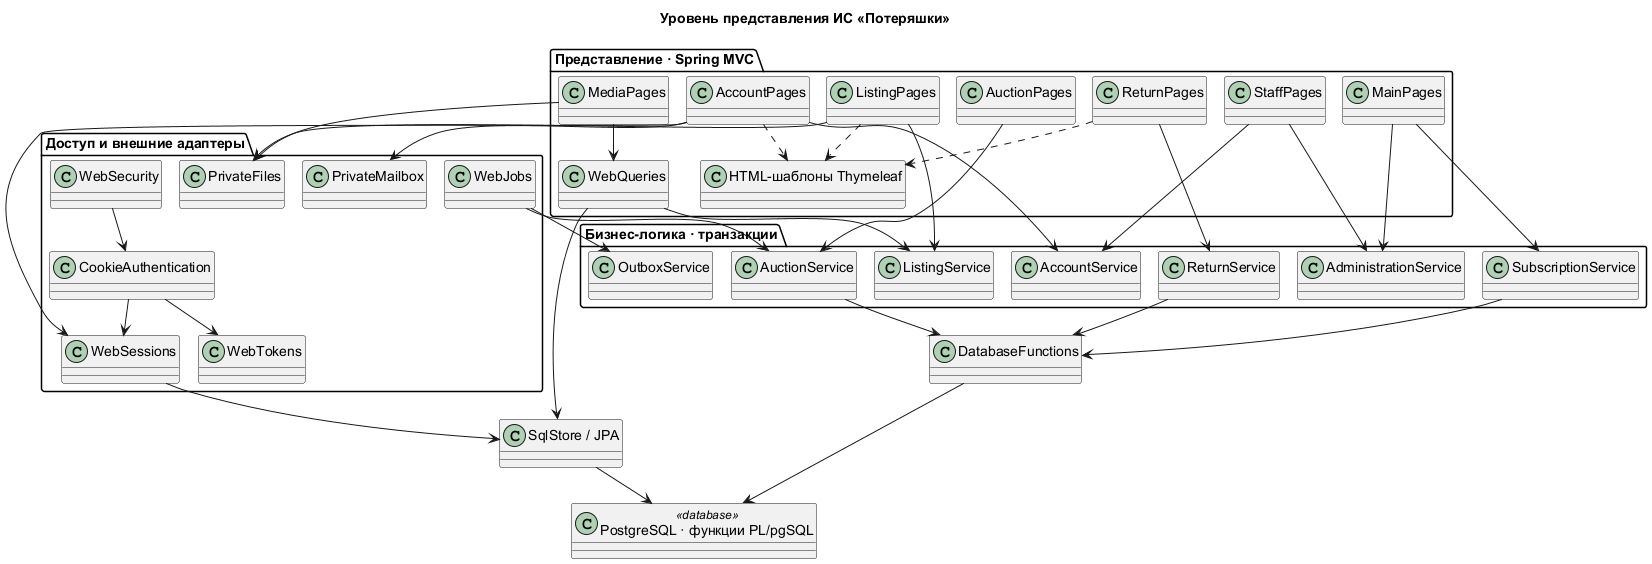

The diagram above was rendered by PlantUML. Its source (embedded in the PNG):
@startuml
!pragma layout smetana
skinparam backgroundColor white
skinparam defaultFontName Arial
skinparam classAttributeIconSize 0
title Уровень представления ИС «Потеряшки»
package "Представление · Spring MVC" {
 class AccountPages
 class MainPages
 class ListingPages
 class ReturnPages
 class AuctionPages
 class StaffPages
 class MediaPages
 class WebQueries
 class "HTML-шаблоны Thymeleaf" as Templates
}
package "Доступ и внешние адаптеры" {
 class WebSecurity
 class CookieAuthentication
 class WebTokens
 class WebSessions
 class PrivateFiles
 class PrivateMailbox
 class WebJobs
}
package "Бизнес-логика · транзакции" {
 class AccountService
 class ListingService
 class ReturnService
 class AuctionService
 class SubscriptionService
 class AdministrationService
 class OutboxService
}
class "SqlStore / JPA" as Storage
class DatabaseFunctions
class "PostgreSQL · функции PL/pgSQL" as PG <<database>>
AccountPages --> AccountService
AccountPages --> WebSessions
AccountPages --> PrivateMailbox
MainPages --> SubscriptionService
MainPages --> AdministrationService
ListingPages --> ListingService
ListingPages --> PrivateFiles
ReturnPages --> ReturnService
AuctionPages --> AuctionService
StaffPages --> AdministrationService
StaffPages --> AccountService
MediaPages --> PrivateFiles
MediaPages --> WebQueries
WebQueries --> Storage
WebQueries --> ListingService
WebSecurity --> CookieAuthentication
CookieAuthentication --> WebTokens
CookieAuthentication --> WebSessions
WebSessions --> Storage
WebJobs --> AuctionService
WebJobs --> OutboxService
ListingPages ..> Templates
ReturnPages ..> Templates
AccountPages ..> Templates
ReturnService --> DatabaseFunctions
AuctionService --> DatabaseFunctions
SubscriptionService --> DatabaseFunctions
DatabaseFunctions --> PG
Storage --> PG
@enduml